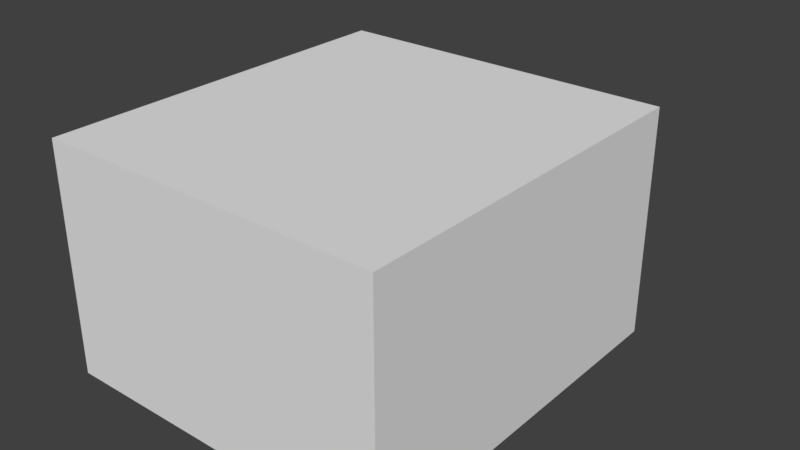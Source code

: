 # Source: SmallRoomOneDoor.blend  (saved by Blender 2.79.0; exported with 4.5.12 LTS)
import bpy
from mathutils import Matrix  # noqa: F401  (used for matrix-valued properties, if any)

bpy.ops.wm.read_factory_settings(use_empty=True)
scene = bpy.context.scene
scene.name = 'Scene'

# ---- collections
col_collection_1 = bpy.data.collections.new('Collection 1'); scene.collection.children.link(col_collection_1)

# ---- world
world_world = bpy.data.worlds.new('World'); scene.world = world_world
world_world.color = (0.05088, 0.05088, 0.05088)
world_world.use_sun_shadow = False
world_world.sun_shadow_jitter_overblur = 0.0
world_world.cycles.sampling_method = 'MANUAL'

# ---- meshes
me_cube_001 = bpy.data.meshes.new('Cube.001')
me_cube_001.from_pydata([(-1.0, -1.0, -1.0), (-1.0, -1.0, 1.0), (-1.0, 1.0, -1.0), (-1.0, 1.0, 1.0), (1.0, -1.0, -1.0), (1.0, -1.0, 1.0), (1.0, 1.0, -1.0), (1.0, 1.0, 1.0), (3.757, -1.0, -1.0), (3.757, -9.468, -1.0), (3.757, -9.468, 4.138), (3.757, -1.0, 4.138), (-3.969, -1.0, -1.0), (-3.969, -9.468, -1.0), (-3.969, -1.0, 4.138), (-3.969, -9.468, 4.138)], [], [(0, 1, 3, 2), (6, 7, 5, 4), (1, 0, 12, 14, 11, 8, 4, 5), (7, 3, 1, 5), (13, 15, 14, 12), (10, 11, 14, 15), (4, 8, 9, 13, 12, 0, 2, 6), (8, 11, 10, 9), (13, 9, 10, 15)])
me_cube_001.use_remesh_preserve_volume = False
me_cube_001.use_remesh_preserve_attributes = False
me_cube_001.use_mirror_vertex_groups = False
me_cube_001.update()

# ---- objects
ob_cube = bpy.data.objects.new('Cube', me_cube_001)

# ---- transforms, parenting, visibility, modifiers, constraints
ob_cube.location = (0.0, 6.235, 0.981)
ob_cube.lineart.crease_threshold = 0.0

# ---- collection membership
col_collection_1.objects.link(ob_cube)

# ---- scene / render settings (as saved in the file)
scene.frame_start = 1; scene.frame_end = 250; scene.frame_set(1)
scene.render.engine = 'BLENDER_EEVEE_NEXT'
scene.render.resolution_percentage = 50
scene.render.dither_intensity = 0.0
scene.cycles.use_denoising = False
scene.cycles.samples = 128
scene.cycles.sampling_pattern = 'TABULATED_SOBOL'
scene.cycles.use_adaptive_sampling = False
scene.cycles.use_light_tree = False
scene.cycles.blur_glossy = 0.0
scene.cycles.sample_clamp_indirect = 0.0
scene.view_settings.view_transform = 'Standard'
bpy.context.view_layer.update()

# ---- added for rendering (the .blend has no active camera and no usable light): camera, sun
cam_auto = bpy.data.cameras.new('AutoCamera')
cam_auto.lens = 50.0
cam_auto.sensor_width = 36.0
cam_auto.clip_end = 1000.0
ob_auto_camera = bpy.data.objects.new('AutoCamera', cam_auto)
scene.collection.objects.link(ob_auto_camera)
ob_auto_camera.location = (12.836, -13.5291, 12.9038)
ob_auto_camera.rotation_euler = (1.09748, -7.21219e-08, 0.694738)
scene.camera = ob_auto_camera
light_auto_sun = bpy.data.lights.new('AutoSun', 'SUN')
light_auto_sun.energy = 3.0
light_auto_sun.angle = 0.0523599
ob_auto_sun = bpy.data.objects.new('AutoSun', light_auto_sun)
scene.collection.objects.link(ob_auto_sun)
ob_auto_sun.rotation_euler = (0.872665, 0.174533, 0.523599)
bpy.context.view_layer.update()
